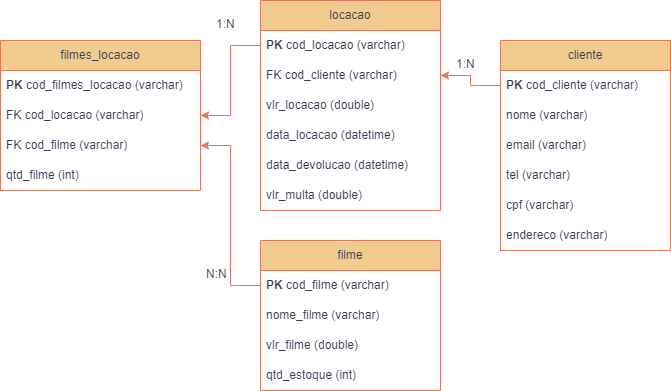

The diagram above was exported from draw.io. Its source (the exported page's mxGraphModel, read from the mxfile embedded in the PNG):
<mxGraphModel dx="1034" dy="734" grid="1" gridSize="10" guides="1" tooltips="1" connect="1" arrows="1" fold="1" page="1" pageScale="1" pageWidth="850" pageHeight="1100" math="0" shadow="0" extFonts="Permanent Marker^https://fonts.googleapis.com/css?family=Permanent+Marker">
  <root>
    <mxCell id="0" />
    <mxCell id="1" parent="0" />
    <mxCell id="8sBruQDU4nXfUa4fwqbi-1" value="locacao" style="swimlane;fontStyle=0;childLayout=stackLayout;horizontal=1;startSize=30;horizontalStack=0;resizeParent=1;resizeParentMax=0;resizeLast=0;collapsible=1;marginBottom=0;whiteSpace=wrap;html=1;fillColor=#F2CC8F;labelBackgroundColor=none;strokeColor=#E07A5F;fontColor=#393C56;" parent="1" vertex="1">
      <mxGeometry x="270" y="40" width="180" height="210" as="geometry" />
    </mxCell>
    <mxCell id="8sBruQDU4nXfUa4fwqbi-2" value="&lt;b&gt;PK &lt;/b&gt;cod_locacao (varchar)" style="text;strokeColor=none;fillColor=none;align=left;verticalAlign=middle;spacingLeft=4;spacingRight=4;overflow=hidden;points=[[0,0.5],[1,0.5]];portConstraint=eastwest;rotatable=0;whiteSpace=wrap;html=1;labelBackgroundColor=none;fontColor=#393C56;" parent="8sBruQDU4nXfUa4fwqbi-1" vertex="1">
      <mxGeometry y="30" width="180" height="30" as="geometry" />
    </mxCell>
    <mxCell id="8sBruQDU4nXfUa4fwqbi-4" value="FK cod_cliente (varchar)" style="text;strokeColor=none;fillColor=none;align=left;verticalAlign=middle;spacingLeft=4;spacingRight=4;overflow=hidden;points=[[0,0.5],[1,0.5]];portConstraint=eastwest;rotatable=0;whiteSpace=wrap;html=1;labelBackgroundColor=none;fontColor=#393C56;" parent="8sBruQDU4nXfUa4fwqbi-1" vertex="1">
      <mxGeometry y="60" width="180" height="30" as="geometry" />
    </mxCell>
    <mxCell id="8sBruQDU4nXfUa4fwqbi-20" value="vlr_locacao (double)" style="text;strokeColor=none;fillColor=none;align=left;verticalAlign=middle;spacingLeft=4;spacingRight=4;overflow=hidden;points=[[0,0.5],[1,0.5]];portConstraint=eastwest;rotatable=0;whiteSpace=wrap;html=1;labelBackgroundColor=none;fontColor=#393C56;" parent="8sBruQDU4nXfUa4fwqbi-1" vertex="1">
      <mxGeometry y="90" width="180" height="30" as="geometry" />
    </mxCell>
    <mxCell id="8sBruQDU4nXfUa4fwqbi-21" value="data_locacao (datetime)" style="text;strokeColor=none;fillColor=none;align=left;verticalAlign=middle;spacingLeft=4;spacingRight=4;overflow=hidden;points=[[0,0.5],[1,0.5]];portConstraint=eastwest;rotatable=0;whiteSpace=wrap;html=1;labelBackgroundColor=none;fontColor=#393C56;" parent="8sBruQDU4nXfUa4fwqbi-1" vertex="1">
      <mxGeometry y="120" width="180" height="30" as="geometry" />
    </mxCell>
    <mxCell id="8sBruQDU4nXfUa4fwqbi-22" value="data_devolucao (datetime)" style="text;strokeColor=none;fillColor=none;align=left;verticalAlign=middle;spacingLeft=4;spacingRight=4;overflow=hidden;points=[[0,0.5],[1,0.5]];portConstraint=eastwest;rotatable=0;whiteSpace=wrap;html=1;labelBackgroundColor=none;fontColor=#393C56;" parent="8sBruQDU4nXfUa4fwqbi-1" vertex="1">
      <mxGeometry y="150" width="180" height="30" as="geometry" />
    </mxCell>
    <mxCell id="8sBruQDU4nXfUa4fwqbi-28" value="vlr_multa (double)" style="text;strokeColor=none;fillColor=none;align=left;verticalAlign=middle;spacingLeft=4;spacingRight=4;overflow=hidden;points=[[0,0.5],[1,0.5]];portConstraint=eastwest;rotatable=0;whiteSpace=wrap;html=1;labelBackgroundColor=none;fontColor=#393C56;" parent="8sBruQDU4nXfUa4fwqbi-1" vertex="1">
      <mxGeometry y="180" width="180" height="30" as="geometry" />
    </mxCell>
    <mxCell id="8sBruQDU4nXfUa4fwqbi-5" value="filme" style="swimlane;fontStyle=0;childLayout=stackLayout;horizontal=1;startSize=30;horizontalStack=0;resizeParent=1;resizeParentMax=0;resizeLast=0;collapsible=1;marginBottom=0;whiteSpace=wrap;html=1;fillColor=#F2CC8F;labelBackgroundColor=none;strokeColor=#E07A5F;fontColor=#393C56;" parent="1" vertex="1">
      <mxGeometry x="270" y="280" width="180" height="150" as="geometry" />
    </mxCell>
    <mxCell id="8sBruQDU4nXfUa4fwqbi-6" value="&lt;b&gt;PK &lt;/b&gt;cod_filme (varchar)" style="text;strokeColor=none;fillColor=none;align=left;verticalAlign=middle;spacingLeft=4;spacingRight=4;overflow=hidden;points=[[0,0.5],[1,0.5]];portConstraint=eastwest;rotatable=0;whiteSpace=wrap;html=1;labelBackgroundColor=none;fontColor=#393C56;" parent="8sBruQDU4nXfUa4fwqbi-5" vertex="1">
      <mxGeometry y="30" width="180" height="30" as="geometry" />
    </mxCell>
    <mxCell id="8sBruQDU4nXfUa4fwqbi-7" value="nome_filme (varchar)" style="text;strokeColor=none;fillColor=none;align=left;verticalAlign=middle;spacingLeft=4;spacingRight=4;overflow=hidden;points=[[0,0.5],[1,0.5]];portConstraint=eastwest;rotatable=0;whiteSpace=wrap;html=1;labelBackgroundColor=none;fontColor=#393C56;" parent="8sBruQDU4nXfUa4fwqbi-5" vertex="1">
      <mxGeometry y="60" width="180" height="30" as="geometry" />
    </mxCell>
    <mxCell id="8sBruQDU4nXfUa4fwqbi-8" value="vlr_filme (double)" style="text;strokeColor=none;fillColor=none;align=left;verticalAlign=middle;spacingLeft=4;spacingRight=4;overflow=hidden;points=[[0,0.5],[1,0.5]];portConstraint=eastwest;rotatable=0;whiteSpace=wrap;html=1;labelBackgroundColor=none;fontColor=#393C56;" parent="8sBruQDU4nXfUa4fwqbi-5" vertex="1">
      <mxGeometry y="90" width="180" height="30" as="geometry" />
    </mxCell>
    <mxCell id="8sBruQDU4nXfUa4fwqbi-27" value="qtd_estoque (int)" style="text;strokeColor=none;fillColor=none;align=left;verticalAlign=middle;spacingLeft=4;spacingRight=4;overflow=hidden;points=[[0,0.5],[1,0.5]];portConstraint=eastwest;rotatable=0;whiteSpace=wrap;html=1;labelBackgroundColor=none;fontColor=#393C56;" parent="8sBruQDU4nXfUa4fwqbi-5" vertex="1">
      <mxGeometry y="120" width="180" height="30" as="geometry" />
    </mxCell>
    <mxCell id="8sBruQDU4nXfUa4fwqbi-9" value="cliente" style="swimlane;fontStyle=0;childLayout=stackLayout;horizontal=1;startSize=30;horizontalStack=0;resizeParent=1;resizeParentMax=0;resizeLast=0;collapsible=1;marginBottom=0;whiteSpace=wrap;html=1;fillColor=#F2CC8F;labelBackgroundColor=none;strokeColor=#E07A5F;fontColor=#393C56;" parent="1" vertex="1">
      <mxGeometry x="510" y="80" width="170" height="210" as="geometry" />
    </mxCell>
    <mxCell id="8sBruQDU4nXfUa4fwqbi-10" value="&lt;b&gt;PK &lt;/b&gt;cod_cliente (varchar)" style="text;strokeColor=none;fillColor=none;align=left;verticalAlign=middle;spacingLeft=4;spacingRight=4;overflow=hidden;points=[[0,0.5],[1,0.5]];portConstraint=eastwest;rotatable=0;whiteSpace=wrap;html=1;labelBackgroundColor=none;fontColor=#393C56;" parent="8sBruQDU4nXfUa4fwqbi-9" vertex="1">
      <mxGeometry y="30" width="170" height="30" as="geometry" />
    </mxCell>
    <mxCell id="8sBruQDU4nXfUa4fwqbi-11" value="nome (varchar)" style="text;strokeColor=none;fillColor=none;align=left;verticalAlign=middle;spacingLeft=4;spacingRight=4;overflow=hidden;points=[[0,0.5],[1,0.5]];portConstraint=eastwest;rotatable=0;whiteSpace=wrap;html=1;labelBackgroundColor=none;fontColor=#393C56;" parent="8sBruQDU4nXfUa4fwqbi-9" vertex="1">
      <mxGeometry y="60" width="170" height="30" as="geometry" />
    </mxCell>
    <mxCell id="8sBruQDU4nXfUa4fwqbi-12" value="email (varchar)" style="text;strokeColor=none;fillColor=none;align=left;verticalAlign=middle;spacingLeft=4;spacingRight=4;overflow=hidden;points=[[0,0.5],[1,0.5]];portConstraint=eastwest;rotatable=0;whiteSpace=wrap;html=1;labelBackgroundColor=none;fontColor=#393C56;" parent="8sBruQDU4nXfUa4fwqbi-9" vertex="1">
      <mxGeometry y="90" width="170" height="30" as="geometry" />
    </mxCell>
    <mxCell id="8sBruQDU4nXfUa4fwqbi-23" value="tel (varchar)" style="text;strokeColor=none;fillColor=none;align=left;verticalAlign=middle;spacingLeft=4;spacingRight=4;overflow=hidden;points=[[0,0.5],[1,0.5]];portConstraint=eastwest;rotatable=0;whiteSpace=wrap;html=1;labelBackgroundColor=none;fontColor=#393C56;" parent="8sBruQDU4nXfUa4fwqbi-9" vertex="1">
      <mxGeometry y="120" width="170" height="30" as="geometry" />
    </mxCell>
    <mxCell id="8sBruQDU4nXfUa4fwqbi-24" value="cpf (varchar)" style="text;strokeColor=none;fillColor=none;align=left;verticalAlign=middle;spacingLeft=4;spacingRight=4;overflow=hidden;points=[[0,0.5],[1,0.5]];portConstraint=eastwest;rotatable=0;whiteSpace=wrap;html=1;labelBackgroundColor=none;fontColor=#393C56;" parent="8sBruQDU4nXfUa4fwqbi-9" vertex="1">
      <mxGeometry y="150" width="170" height="30" as="geometry" />
    </mxCell>
    <mxCell id="8sBruQDU4nXfUa4fwqbi-25" value="endereco (varchar)" style="text;strokeColor=none;fillColor=none;align=left;verticalAlign=middle;spacingLeft=4;spacingRight=4;overflow=hidden;points=[[0,0.5],[1,0.5]];portConstraint=eastwest;rotatable=0;whiteSpace=wrap;html=1;labelBackgroundColor=none;fontColor=#393C56;" parent="8sBruQDU4nXfUa4fwqbi-9" vertex="1">
      <mxGeometry y="180" width="170" height="30" as="geometry" />
    </mxCell>
    <mxCell id="8sBruQDU4nXfUa4fwqbi-13" value="filmes_locacao" style="swimlane;fontStyle=0;childLayout=stackLayout;horizontal=1;startSize=30;horizontalStack=0;resizeParent=1;resizeParentMax=0;resizeLast=0;collapsible=1;marginBottom=0;whiteSpace=wrap;html=1;fillColor=#F2CC8F;labelBackgroundColor=none;strokeColor=#E07A5F;fontColor=#393C56;" parent="1" vertex="1">
      <mxGeometry x="10" y="80" width="200" height="150" as="geometry" />
    </mxCell>
    <mxCell id="8sBruQDU4nXfUa4fwqbi-14" value="&lt;b&gt;PK &lt;/b&gt;cod_filmes_locacao (varchar)" style="text;strokeColor=none;fillColor=none;align=left;verticalAlign=middle;spacingLeft=4;spacingRight=4;overflow=hidden;points=[[0,0.5],[1,0.5]];portConstraint=eastwest;rotatable=0;whiteSpace=wrap;html=1;labelBackgroundColor=none;fontColor=#393C56;" parent="8sBruQDU4nXfUa4fwqbi-13" vertex="1">
      <mxGeometry y="30" width="200" height="30" as="geometry" />
    </mxCell>
    <mxCell id="8sBruQDU4nXfUa4fwqbi-15" value="FK cod_locacao (varchar)" style="text;strokeColor=none;fillColor=none;align=left;verticalAlign=middle;spacingLeft=4;spacingRight=4;overflow=hidden;points=[[0,0.5],[1,0.5]];portConstraint=eastwest;rotatable=0;whiteSpace=wrap;html=1;labelBackgroundColor=none;fontColor=#393C56;" parent="8sBruQDU4nXfUa4fwqbi-13" vertex="1">
      <mxGeometry y="60" width="200" height="30" as="geometry" />
    </mxCell>
    <mxCell id="8sBruQDU4nXfUa4fwqbi-16" value="FK cod_filme (varchar)" style="text;strokeColor=none;fillColor=none;align=left;verticalAlign=middle;spacingLeft=4;spacingRight=4;overflow=hidden;points=[[0,0.5],[1,0.5]];portConstraint=eastwest;rotatable=0;whiteSpace=wrap;html=1;labelBackgroundColor=none;fontColor=#393C56;" parent="8sBruQDU4nXfUa4fwqbi-13" vertex="1">
      <mxGeometry y="90" width="200" height="30" as="geometry" />
    </mxCell>
    <mxCell id="8sBruQDU4nXfUa4fwqbi-26" value="qtd_filme (int)" style="text;strokeColor=none;fillColor=none;align=left;verticalAlign=middle;spacingLeft=4;spacingRight=4;overflow=hidden;points=[[0,0.5],[1,0.5]];portConstraint=eastwest;rotatable=0;whiteSpace=wrap;html=1;labelBackgroundColor=none;fontColor=#393C56;" parent="8sBruQDU4nXfUa4fwqbi-13" vertex="1">
      <mxGeometry y="120" width="200" height="30" as="geometry" />
    </mxCell>
    <mxCell id="E78Aiq7PLDTjjmtYqSLd-3" style="edgeStyle=orthogonalEdgeStyle;rounded=0;orthogonalLoop=1;jettySize=auto;html=1;exitX=0;exitY=0.5;exitDx=0;exitDy=0;entryX=1;entryY=0.5;entryDx=0;entryDy=0;strokeColor=#E07A5F;fontColor=#393C56;fillColor=#F2CC8F;" edge="1" parent="1" source="8sBruQDU4nXfUa4fwqbi-10" target="8sBruQDU4nXfUa4fwqbi-4">
      <mxGeometry relative="1" as="geometry" />
    </mxCell>
    <mxCell id="E78Aiq7PLDTjjmtYqSLd-17" value="1:N" style="text;strokeColor=none;fillColor=none;spacingLeft=4;spacingRight=4;overflow=hidden;rotatable=0;points=[[0,0.5],[1,0.5]];portConstraint=eastwest;fontSize=12;whiteSpace=wrap;html=1;fontColor=#393C56;" vertex="1" parent="1">
      <mxGeometry x="460" y="90" width="40" height="30" as="geometry" />
    </mxCell>
    <mxCell id="E78Aiq7PLDTjjmtYqSLd-18" value="1:N" style="text;strokeColor=none;fillColor=none;spacingLeft=4;spacingRight=4;overflow=hidden;rotatable=0;points=[[0,0.5],[1,0.5]];portConstraint=eastwest;fontSize=12;whiteSpace=wrap;html=1;fontColor=#393C56;" vertex="1" parent="1">
      <mxGeometry x="220" y="50" width="40" height="30" as="geometry" />
    </mxCell>
    <mxCell id="E78Aiq7PLDTjjmtYqSLd-19" value="N:N" style="text;strokeColor=none;fillColor=none;spacingLeft=4;spacingRight=4;overflow=hidden;rotatable=0;points=[[0,0.5],[1,0.5]];portConstraint=eastwest;fontSize=12;whiteSpace=wrap;html=1;fontColor=#393C56;" vertex="1" parent="1">
      <mxGeometry x="210" y="300" width="40" height="30" as="geometry" />
    </mxCell>
    <mxCell id="E78Aiq7PLDTjjmtYqSLd-20" style="edgeStyle=orthogonalEdgeStyle;rounded=0;orthogonalLoop=1;jettySize=auto;html=1;exitX=0;exitY=0.5;exitDx=0;exitDy=0;entryX=1;entryY=0.5;entryDx=0;entryDy=0;strokeColor=#E07A5F;fontColor=#393C56;fillColor=#F2CC8F;" edge="1" parent="1" source="8sBruQDU4nXfUa4fwqbi-6" target="8sBruQDU4nXfUa4fwqbi-16">
      <mxGeometry relative="1" as="geometry" />
    </mxCell>
    <mxCell id="E78Aiq7PLDTjjmtYqSLd-21" style="edgeStyle=orthogonalEdgeStyle;rounded=0;orthogonalLoop=1;jettySize=auto;html=1;exitX=0;exitY=0.5;exitDx=0;exitDy=0;entryX=1;entryY=0.5;entryDx=0;entryDy=0;strokeColor=#E07A5F;fontColor=#393C56;fillColor=#F2CC8F;" edge="1" parent="1" source="8sBruQDU4nXfUa4fwqbi-2" target="8sBruQDU4nXfUa4fwqbi-15">
      <mxGeometry relative="1" as="geometry" />
    </mxCell>
  </root>
</mxGraphModel>